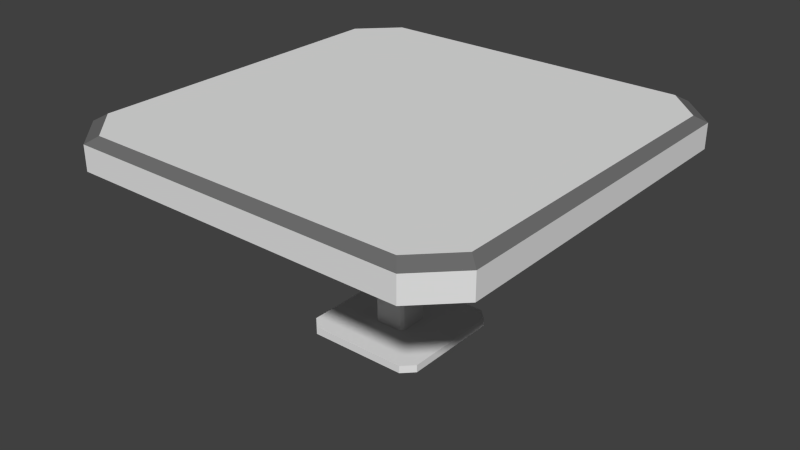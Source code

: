 # Source: table.blend  (saved by Blender 2.76.0; exported with 4.5.12 LTS)
import bpy
from mathutils import Matrix  # noqa: F401  (used for matrix-valued properties, if any)

bpy.ops.wm.read_factory_settings(use_empty=True)
scene = bpy.context.scene
scene.name = 'Scene'

# ---- collections
col_collection_1 = bpy.data.collections.new('Collection 1'); scene.collection.children.link(col_collection_1)

# ---- materials (node trees are filled in below, after node groups)
mat_material = bpy.data.materials.new('Material')
mat_material.alpha_threshold = 0.0
mat_material.use_transparent_shadow = False
mat_material.roughness = 0.5
mat_material.line_color = (0.0, 0.0, 0.0, 1.0)
mat_material_002 = bpy.data.materials.new('Material.002')
mat_material_002.alpha_threshold = 0.0
mat_material_002.use_transparent_shadow = False
mat_material_002.diffuse_color = (0.1574, 0.1574, 0.1574, 1.0)
mat_material_002.roughness = 0.5

# ---- material node trees

# ---- world
world_world = bpy.data.worlds.new('World'); scene.world = world_world
world_world.color = (0.05088, 0.05088, 0.05088)
world_world.use_sun_shadow = False
world_world.sun_shadow_jitter_overblur = 0.0
world_world.cycles.sampling_method = 'MANUAL'
world_world.cycles.sample_map_resolution = 256

# ---- meshes
me_cube = bpy.data.meshes.new('Cube')
me_cube.from_pydata([(0.3132, -0.3384, 0.8449), (0.3696, -0.3384, 0.8449), (0.3836, -0.3384, 0.8449), (0.2568, -0.3243, 0.8449), (0.3273, -0.3384, 0.8449), (0.285, -0.1833, 0.8449), (0.2991, -0.1833, 0.8449), (0.2709, -0.3384, 0.8449), (0.3414, -0.3384, 0.8449), (0.3132, -0.1833, 0.8449), (0.285, -0.3384, 0.8449), (0.3273, -0.1833, 0.8449), (0.3555, -0.3384, 0.8449), (0.3414, -0.1833, 0.8449), (0.2991, -0.3384, 0.8449), (0.3555, -0.1833, 0.8449), (1.124, 0.7045, 0.8846), (0.9486, 0.7045, 0.8846), (0.7731, 0.7045, 0.8846), (0.5976, 0.7045, 0.8846), (0.4221, 0.7045, 0.8846), (0.2466, 0.7045, 0.8846), (0.07104, 0.7045, 0.8846), (-0.1045, 0.7045, 0.8846), (-0.28, 0.7045, 0.8846), (-0.4555, 0.7045, 0.8846), (1.124, -1.226, 0.8846), (0.9486, -1.226, 0.8846), (0.7731, -1.226, 0.8846), (0.5976, -1.226, 0.8846), (0.4221, -1.226, 0.8846), (0.2466, -1.226, 0.8846), (0.07104, -1.226, 0.8846), (-0.1045, -1.226, 0.8846), (-0.28, -1.226, 0.8846), (-0.4555, -1.226, 0.8846), (1.124, 0.7045, 1.0), (0.9486, 0.7045, 1.0), (0.7731, 0.7045, 1.0), (0.5976, 0.7045, 1.0), (0.4221, 0.7045, 1.0), (0.2466, 0.7045, 1.0), (0.07104, 0.7045, 1.0), (-0.1045, 0.7045, 1.0), (-0.28, 0.7045, 1.0), (-0.4555, 0.7045, 1.0), (1.124, -1.226, 1.0), (0.9486, -1.226, 1.0), (0.7731, -1.226, 1.0), (0.5976, -1.226, 1.0), (0.4221, -1.226, 1.0), (0.2466, -1.226, 1.0), (0.07104, -1.226, 1.0), (-0.1045, -1.226, 1.0), (-0.28, -1.226, 1.0), (-0.4555, -1.226, 1.0), (1.084, 0.6559, 1.031), (0.9177, 0.6559, 1.031), (0.751, 0.6559, 1.031), (0.5844, 0.6559, 1.031), (0.4177, 0.6559, 1.031), (0.251, 0.6559, 1.031), (0.08429, 0.6559, 1.031), (-0.0824, 0.6559, 1.031), (-0.2491, 0.6559, 1.031), (-0.4158, 0.6559, 1.031), (1.084, -1.178, 1.031), (0.9177, -1.178, 1.031), (0.751, -1.178, 1.031), (0.5844, -1.178, 1.031), (0.4177, -1.178, 1.031), (0.251, -1.178, 1.031), (0.08429, -1.178, 1.031), (-0.0824, -1.178, 1.031), (-0.2491, -1.178, 1.031), (-0.4158, -1.178, 1.031), (1.054, 0.6187, 0.8449), (0.894, 0.6187, 0.8449), (0.7341, 0.6187, 0.8449), (0.5742, 0.6187, 0.8449), (0.4143, 0.6187, 0.8449), (0.2544, 0.6187, 0.8449), (0.09446, 0.6187, 0.8449), (-0.06546, 0.6187, 0.8449), (-0.2254, 0.6187, 0.8449), (-0.3853, 0.6187, 0.8449), (1.054, -1.14, 0.8449), (0.894, -1.14, 0.8449), (0.7341, -1.14, 0.8449), (0.5742, -1.14, 0.8449), (0.4143, -1.14, 0.8449), (0.2544, -1.14, 0.8449), (0.09446, -1.14, 0.8449), (-0.06546, -1.14, 0.8449), (-0.2254, -1.14, 0.8449), (-0.3853, -1.14, 0.8449), (1.3, 0.529, 0.8846), (1.3, 0.3535, 0.8846), (1.3, 0.1779, 0.8846), (1.3, 0.002427, 0.8846), (1.3, -0.1731, 0.8846), (1.3, -0.3486, 0.8846), (1.3, -0.5241, 0.8846), (1.3, -0.6997, 0.8846), (1.3, -0.8752, 0.8846), (1.3, -1.051, 0.8846), (-0.631, -1.051, 0.8846), (-0.631, -0.8752, 0.8846), (-0.631, -0.6997, 0.8846), (-0.631, -0.5241, 0.8846), (-0.631, -0.3486, 0.8846), (-0.631, -0.1731, 0.8846), (-0.631, 0.002427, 0.8846), (-0.631, 0.1779, 0.8846), (-0.631, 0.3535, 0.8846), (-0.631, 0.529, 0.8846), (1.3, 0.529, 1.0), (1.3, 0.3535, 1.0), (1.3, 0.1779, 1.0), (1.3, 0.002426, 1.0), (1.3, -0.1731, 1.0), (1.3, -0.3486, 1.0), (1.3, -0.5241, 1.0), (1.3, -0.6997, 1.0), (1.3, -0.8752, 1.0), (1.3, -1.051, 1.0), (-0.631, -1.051, 1.0), (-0.631, -0.8752, 1.0), (-0.631, -0.6997, 1.0), (-0.631, -0.5241, 1.0), (-0.631, -0.3486, 1.0), (-0.631, -0.1731, 1.0), (-0.631, 0.002427, 1.0), (-0.631, 0.1779, 1.0), (-0.631, 0.3535, 1.0), (-0.631, 0.529, 1.0), (1.251, 0.4892, 1.031), (1.251, 0.3226, 1.031), (1.251, 0.1559, 1.031), (1.251, -0.01082, 1.031), (1.251, -0.1775, 1.031), (1.251, -0.3442, 1.031), (1.251, -0.5109, 1.031), (1.251, -0.6776, 1.031), (1.251, -0.8443, 1.031), (1.251, -1.011, 1.031), (-0.5825, -1.011, 1.031), (-0.5825, -0.8443, 1.031), (-0.5825, -0.6776, 1.031), (-0.5825, -0.5109, 1.031), (-0.5825, -0.3442, 1.031), (-0.5825, -0.1775, 1.031), (-0.5825, -0.01082, 1.031), (-0.5825, 0.1559, 1.031), (-0.5825, 0.3226, 1.031), (-0.5825, 0.4892, 1.031), (1.214, 0.4588, 0.8449), (1.214, 0.2988, 0.8449), (1.214, 0.1389, 0.8449), (1.214, -0.02099, 0.8449), (1.214, -0.1809, 0.8449), (1.214, -0.3408, 0.8449), (1.214, -0.5007, 0.8449), (1.214, -0.6606, 0.8449), (1.214, -0.8205, 0.8449), (1.214, -0.9805, 0.8449), (-0.5452, -0.9805, 0.8449), (-0.5452, -0.8205, 0.8449), (-0.5452, -0.6606, 0.8449), (-0.5452, -0.5007, 0.8449), (-0.5452, -0.3408, 0.8449), (-0.5452, -0.1809, 0.8449), (-0.5452, -0.02099, 0.8449), (-0.5452, 0.1389, 0.8449), (-0.5452, 0.2988, 0.8449), (-0.5452, 0.4588, 0.8449), (0.3836, -0.1833, 0.8449), (0.3977, -0.3384, 0.8449), (0.3696, -0.1833, 0.8449), (0.4118, -0.3243, 0.8449), (0.2568, -0.1974, 0.8449), (0.3977, -0.1833, 0.8449), (0.2709, -0.1833, 0.8449), (0.4118, -0.1974, 0.8449), (0.4118, -0.2115, 0.8449), (0.4118, -0.2256, 0.8449), (0.4118, -0.2397, 0.8449), (0.4118, -0.2538, 0.8449), (0.4118, -0.2679, 0.8449), (0.4118, -0.282, 0.8449), (0.4118, -0.2961, 0.8449), (0.4118, -0.3102, 0.8449), (0.2568, -0.3102, 0.8449), (0.2568, -0.2961, 0.8449), (0.2568, -0.282, 0.8449), (0.2568, -0.2679, 0.8449), (0.2568, -0.2538, 0.8449), (0.2568, -0.2397, 0.8449), (0.2568, -0.2256, 0.8449), (0.2568, -0.2115, 0.8449), (0.4118, -0.1974, 0.06275), (0.2709, -0.3384, 0.06275), (0.2568, -0.3243, 0.06275), (0.2568, -0.1974, 0.06275), (0.4118, -0.3243, 0.06275), (0.2709, -0.1833, 0.06275), (0.3977, -0.1833, 0.06275), (0.3977, -0.3384, 0.06275), (0.6224, -0.02517, 0.06275), (0.6224, -0.4965, 0.06275), (0.09863, -0.5489, 0.06275), (0.04626, -0.4965, 0.06275), (0.57, 0.02721, 0.06275), (0.57, 0.02721, 0.0271), (0.04626, -0.02517, 0.06275), (0.6224, -0.02517, 0.0271), (0.6224, -0.4965, 0.0271), (0.09863, -0.5489, 0.0271), (0.04626, -0.4965, 0.0271), (0.09863, 0.02721, 0.06275), (0.09863, 0.02721, 0.0271), (0.57, -0.5489, 0.0271), (0.57, -0.5489, 0.06275), (0.04626, -0.02517, 0.0271)], [], [(95, 35, 106, 166), (35, 55, 126, 106), (75, 146, 126, 55), (105, 26, 86, 165), (135, 155, 65, 45), (36, 16, 17, 18, 19, 20, 21, 22, 23, 24, 25, 45, 44, 43, 42, 41, 40, 39, 38, 37), (105, 125, 46, 26), (106, 107, 108, 109, 110, 111, 112, 113, 114, 115, 175, 174, 173, 172, 171, 170, 169, 168, 167, 166), (125, 145, 66, 46), (125, 124, 123, 122, 121, 120, 119, 118, 117, 116, 136, 137, 138, 139, 140, 141, 142, 143, 144, 145), (146, 75, 74, 73, 72, 71, 70, 69, 68, 67, 66, 145, 144, 143, 142, 141, 140, 139, 138, 137, 136, 56, 57, 58, 59, 60, 61, 62, 63, 64, 65, 155, 154, 153, 152, 151, 150, 149, 148, 147), (36, 37, 38, 39, 40, 41, 42, 43, 44, 45, 65, 64, 63, 62, 61, 60, 59, 58, 57, 56), (96, 156, 76, 16), (55, 54, 53, 52, 51, 50, 49, 48, 47, 46, 66, 67, 68, 69, 70, 71, 72, 73, 74, 75), (96, 116, 117, 118, 119, 120, 121, 122, 123, 124, 125, 105, 104, 103, 102, 101, 100, 99, 98, 97), (96, 16, 36, 116), (106, 126, 127, 128, 129, 130, 131, 132, 133, 134, 135, 115, 114, 113, 112, 111, 110, 109, 108, 107), (115, 135, 45, 25), (76, 156, 183, 181), (175, 115, 25, 85), (26, 46, 47, 48, 49, 50, 51, 52, 53, 54, 55, 35, 34, 33, 32, 31, 30, 29, 28, 27), (116, 36, 56, 136), (135, 134, 133, 132, 131, 130, 129, 128, 127, 126, 146, 147, 148, 149, 150, 151, 152, 153, 154, 155), (96, 97, 98, 99, 100, 101, 102, 103, 104, 105, 165, 164, 163, 162, 161, 160, 159, 158, 157, 156), (78, 77, 76, 181, 176, 178, 15, 13, 11, 9, 6, 5, 182, 85, 84, 83, 82, 81, 80, 79), (26, 27, 28, 29, 30, 31, 32, 33, 34, 35, 95, 94, 93, 92, 91, 90, 89, 88, 87, 86), (25, 24, 23, 22, 21, 20, 19, 18, 17, 16, 76, 77, 78, 79, 80, 81, 82, 83, 84, 85), (171, 172, 173, 174, 175, 180, 199, 198, 197, 196, 195, 194, 193, 192, 3, 166, 167, 168, 169, 170), (95, 166, 3, 7), (157, 158, 159, 160, 161, 162, 163, 164, 165, 179, 191, 190, 189, 188, 187, 186, 185, 184, 183, 156), (165, 86, 177, 179), (175, 85, 182, 180), (207, 201, 210, 222), (7, 3, 202, 201), (191, 179, 204, 200, 183, 184, 185, 186, 187, 188, 189, 190), (177, 2, 1, 12, 8, 4, 0, 14, 10, 7, 201, 207), (180, 182, 205, 203), (192, 193, 194, 195, 196, 197, 198, 199, 180, 203, 202, 3), (181, 183, 200, 206), (88, 89, 90, 91, 92, 93, 94, 95, 7, 10, 14, 0, 4, 8, 12, 1, 2, 177, 86, 87), (179, 177, 207, 204), (178, 176, 181, 206, 205, 182, 5, 6, 9, 11, 13, 15), (202, 203, 214, 211), (205, 206, 212, 219), (204, 207, 222, 209), (214, 219, 220, 223), (210, 211, 218, 217), (209, 222, 221, 216), (208, 209, 216, 215), (222, 210, 217, 221), (219, 212, 213, 220), (212, 208, 215, 213), (211, 214, 223, 218), (203, 205, 219, 214), (200, 204, 209, 208), (206, 200, 208, 212), (201, 202, 211, 210), (217, 218, 223, 220, 213, 215, 216, 221)])
me_cube.polygons.foreach_set('material_index', [0, 0, 1, 0, 0, 0, 0, 0, 1, 1, 0, 1, 0, 1, 0, 0, 0, 0, 0, 0, 0, 1, 1, 0, 0, 0, 0, 0, 0, 0, 0, 0, 0, 0, 0, 0, 0, 0, 0, 0, 0, 0, 0, 0, 0, 0, 0, 0, 0, 0, 0, 0, 0, 0, 0, 0, 0, 0])
me_cube.materials.append(mat_material)
me_cube.materials.append(mat_material_002)
me_cube.use_remesh_preserve_volume = False
me_cube.use_remesh_preserve_attributes = False
me_cube.use_mirror_vertex_groups = False
me_cube.update()

# ---- objects
ob_cube = bpy.data.objects.new('Cube', me_cube)

# ---- transforms, parenting, visibility, modifiers, constraints
ob_cube.location = (0.0, 0.0, 0.0)
ob_cube.lock_rotations_4d = False
ob_cube.empty_display_type = 'ARROWS'
ob_cube.lineart.crease_threshold = 0.0

# ---- collection membership
col_collection_1.objects.link(ob_cube)

# ---- scene / render settings (as saved in the file)
scene.frame_start = 1; scene.frame_end = 250; scene.frame_set(1)
scene.render.engine = 'BLENDER_EEVEE_NEXT'
scene.render.resolution_percentage = 50
scene.render.dither_intensity = 0.0
scene.cycles.use_denoising = False
scene.cycles.samples = 10
scene.cycles.sampling_pattern = 'TABULATED_SOBOL'
scene.cycles.light_sampling_threshold = 0.0
scene.cycles.use_adaptive_sampling = False
scene.cycles.use_light_tree = False
scene.cycles.blur_glossy = 0.0
scene.cycles.pixel_filter_type = 'GAUSSIAN'
scene.cycles.sample_clamp_indirect = 0.0
scene.view_settings.view_transform = 'Standard'
bpy.context.view_layer.update()

# ---- added for rendering (the .blend has no active camera and no usable light): camera, sun
cam_auto = bpy.data.cameras.new('AutoCamera')
cam_auto.lens = 50.0
cam_auto.sensor_width = 36.0
cam_auto.clip_end = 1000.0
ob_auto_camera = bpy.data.objects.new('AutoCamera', cam_auto)
scene.collection.objects.link(ob_auto_camera)
ob_auto_camera.location = (3.02596, -3.49082, 2.68236)
ob_auto_camera.rotation_euler = (1.09748, -7.21219e-08, 0.694738)
scene.camera = ob_auto_camera
light_auto_sun = bpy.data.lights.new('AutoSun', 'SUN')
light_auto_sun.energy = 3.0
light_auto_sun.angle = 0.0523599
ob_auto_sun = bpy.data.objects.new('AutoSun', light_auto_sun)
scene.collection.objects.link(ob_auto_sun)
ob_auto_sun.rotation_euler = (0.872665, 0.174533, 0.523599)
bpy.context.view_layer.update()
